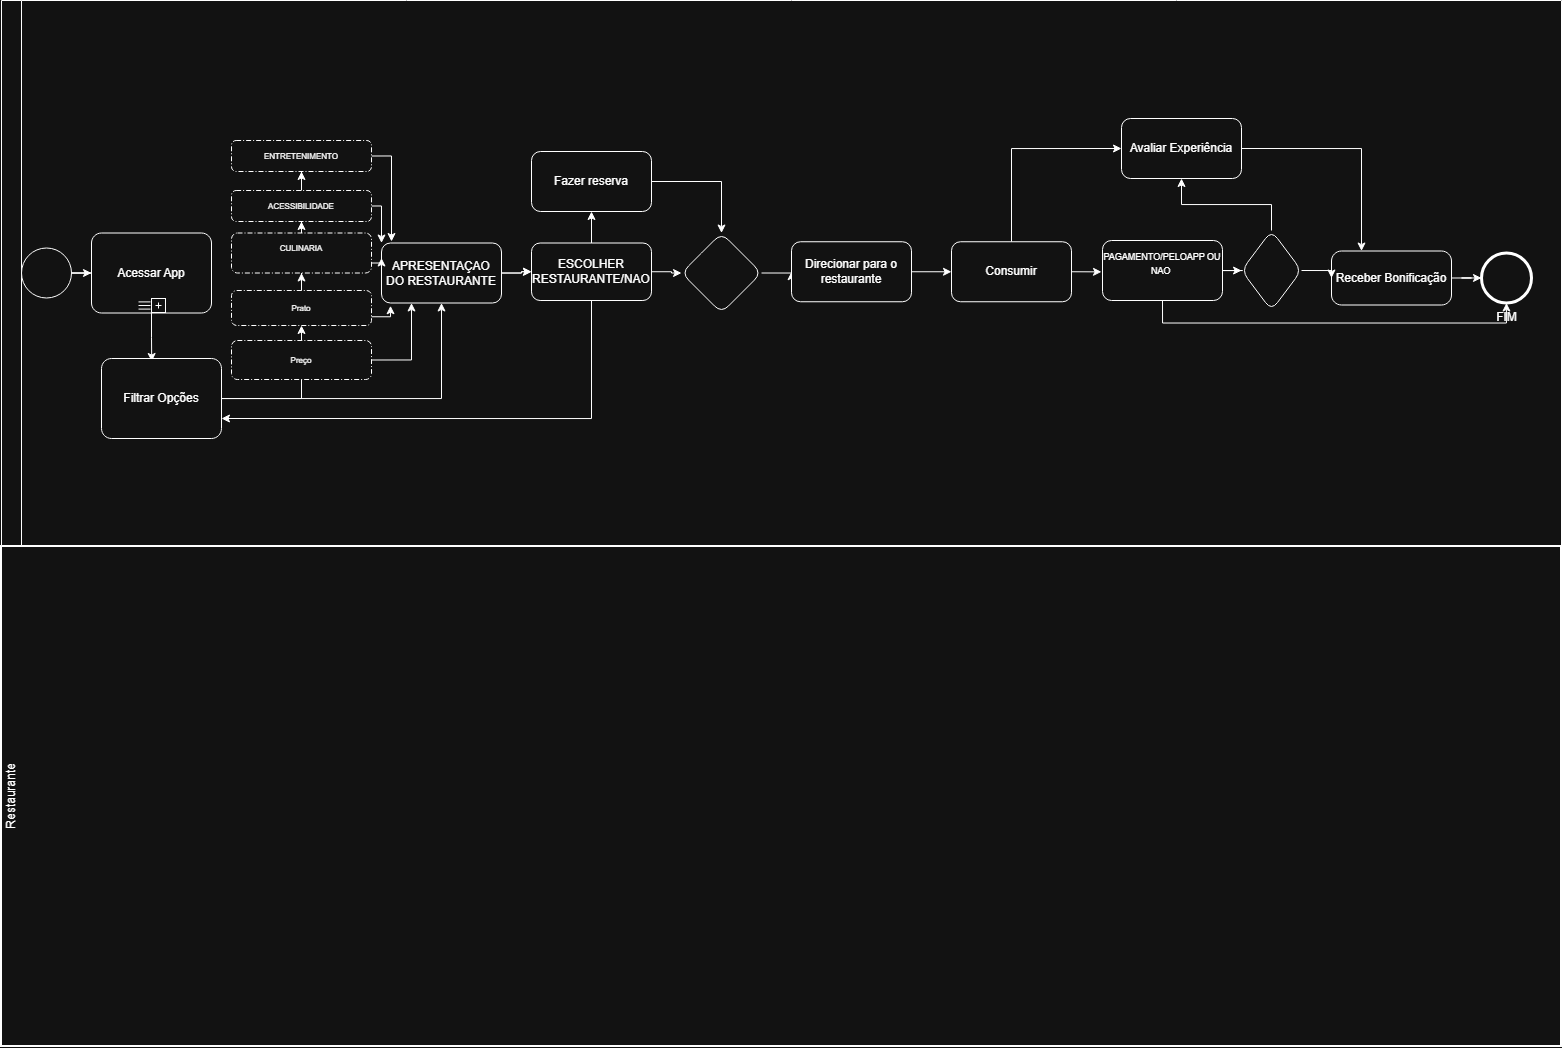

The diagram above was exported from draw.io. Its source (the exported page's mxGraphModel, read from the mxfile embedded in the PNG):
<mxGraphModel dx="1678" dy="884" grid="1" gridSize="10" guides="1" tooltips="1" connect="1" arrows="1" fold="1" page="1" pageScale="1" pageWidth="827" pageHeight="1169" math="0" shadow="0">
  <root>
    <mxCell id="0" />
    <mxCell id="1" parent="0" />
    <mxCell id="dKkG8UC5mJ8LzpvWffBo-71" parent="1" style="swimlane;html=1;startSize=20;fontStyle=0;collapsible=0;horizontal=0;swimlaneLine=0;swimlaneFillColor=#ffffff;strokeWidth=2;whiteSpace=wrap;" value="Restaurante" vertex="1">
      <mxGeometry height="500" width="1560" x="20" y="585" as="geometry" />
    </mxCell>
    <mxCell id="dKkG8UC5mJ8LzpvWffBo-13" parent="1" style="swimlane;startSize=20;horizontal=0;html=1;whiteSpace=wrap;" value="" vertex="1">
      <mxGeometry height="545" width="1560" x="20" y="39" as="geometry" />
    </mxCell>
    <mxCell id="dKkG8UC5mJ8LzpvWffBo-34" parent="dKkG8UC5mJ8LzpvWffBo-13" style="points=[[0.145,0.145,0],[0.5,0,0],[0.855,0.145,0],[1,0.5,0],[0.855,0.855,0],[0.5,1,0],[0.145,0.855,0],[0,0.5,0]];shape=mxgraph.bpmn.event;html=1;verticalLabelPosition=bottom;labelBackgroundColor=#ffffff;verticalAlign=top;align=center;perimeter=ellipsePerimeter;outlineConnect=0;aspect=fixed;outline=standard;symbol=general;" value="" vertex="1">
      <mxGeometry height="50" width="50" x="20" y="247.5" as="geometry" />
    </mxCell>
    <mxCell id="dKkG8UC5mJ8LzpvWffBo-36" edge="1" parent="dKkG8UC5mJ8LzpvWffBo-13" source="dKkG8UC5mJ8LzpvWffBo-34" style="edgeStyle=orthogonalEdgeStyle;rounded=0;orthogonalLoop=1;jettySize=auto;html=1;entryX=0;entryY=0.5;entryDx=0;entryDy=0;entryPerimeter=0;" target="dKkG8UC5mJ8LzpvWffBo-39">
      <mxGeometry relative="1" as="geometry">
        <mxPoint x="160" y="234.9999999999999" as="targetPoint" />
      </mxGeometry>
    </mxCell>
    <mxCell id="xkU3O-jYsAM4RqFa5sfa-23" edge="1" parent="dKkG8UC5mJ8LzpvWffBo-13" source="dKkG8UC5mJ8LzpvWffBo-39" style="edgeStyle=orthogonalEdgeStyle;rounded=0;orthogonalLoop=1;jettySize=auto;html=1;exitX=0.5;exitY=1;exitDx=0;exitDy=0;exitPerimeter=0;">
      <mxGeometry relative="1" as="geometry">
        <mxPoint x="150.23529411764707" y="360.9999999999998" as="targetPoint" />
      </mxGeometry>
    </mxCell>
    <mxCell id="dKkG8UC5mJ8LzpvWffBo-39" parent="dKkG8UC5mJ8LzpvWffBo-13" style="points=[[0.25,0,0],[0.5,0,0],[0.75,0,0],[1,0.25,0],[1,0.5,0],[1,0.75,0],[0.75,1,0],[0.5,1,0],[0.25,1,0],[0,0.75,0],[0,0.5,0],[0,0.25,0]];shape=mxgraph.bpmn.task2;whiteSpace=wrap;rectStyle=rounded;size=10;html=1;container=1;expand=0;collapsible=0;taskMarker=abstract;isLoopSub=1;isLoopMultiSeq=1;" value="Acessar App" vertex="1">
      <mxGeometry height="80" width="120" x="90" y="232.5" as="geometry" />
    </mxCell>
    <mxCell id="dKkG8UC5mJ8LzpvWffBo-43" edge="1" parent="dKkG8UC5mJ8LzpvWffBo-13" source="dKkG8UC5mJ8LzpvWffBo-40" style="edgeStyle=orthogonalEdgeStyle;rounded=0;orthogonalLoop=1;jettySize=auto;html=1;" target="dKkG8UC5mJ8LzpvWffBo-42" value="">
      <mxGeometry relative="1" as="geometry" />
    </mxCell>
    <mxCell id="dKkG8UC5mJ8LzpvWffBo-70" edge="1" parent="dKkG8UC5mJ8LzpvWffBo-13" source="dKkG8UC5mJ8LzpvWffBo-40" style="edgeStyle=orthogonalEdgeStyle;rounded=0;orthogonalLoop=1;jettySize=auto;html=1;" target="dKkG8UC5mJ8LzpvWffBo-67">
      <mxGeometry relative="1" as="geometry" />
    </mxCell>
    <mxCell id="dKkG8UC5mJ8LzpvWffBo-40" parent="dKkG8UC5mJ8LzpvWffBo-13" style="points=[[0.25,0,0],[0.5,0,0],[0.75,0,0],[1,0.25,0],[1,0.5,0],[1,0.75,0],[0.75,1,0],[0.5,1,0],[0.25,1,0],[0,0.75,0],[0,0.5,0],[0,0.25,0]];shape=mxgraph.bpmn.task2;whiteSpace=wrap;rectStyle=rounded;size=10;html=1;container=1;expand=0;collapsible=0;taskMarker=abstract;" value="Filtrar Opções" vertex="1">
      <mxGeometry height="80" width="120" x="100" y="358" as="geometry" />
    </mxCell>
    <mxCell id="dKkG8UC5mJ8LzpvWffBo-45" edge="1" parent="dKkG8UC5mJ8LzpvWffBo-13" source="xkU3O-jYsAM4RqFa5sfa-19" style="edgeStyle=orthogonalEdgeStyle;rounded=0;orthogonalLoop=1;jettySize=auto;html=1;" target="dKkG8UC5mJ8LzpvWffBo-44" value="">
      <mxGeometry relative="1" as="geometry" />
    </mxCell>
    <mxCell id="xkU3O-jYsAM4RqFa5sfa-20" edge="1" parent="dKkG8UC5mJ8LzpvWffBo-13" source="dKkG8UC5mJ8LzpvWffBo-42" style="edgeStyle=orthogonalEdgeStyle;rounded=0;orthogonalLoop=1;jettySize=auto;html=1;" target="xkU3O-jYsAM4RqFa5sfa-19" value="">
      <mxGeometry relative="1" as="geometry" />
    </mxCell>
    <mxCell id="dKkG8UC5mJ8LzpvWffBo-42" parent="dKkG8UC5mJ8LzpvWffBo-13" style="rounded=1;whiteSpace=wrap;html=1;" value="APRESENTAÇAO DO RESTAURANTE" vertex="1">
      <mxGeometry height="60" width="120" x="380" y="242.5" as="geometry" />
    </mxCell>
    <mxCell id="xkU3O-jYsAM4RqFa5sfa-47" edge="1" parent="dKkG8UC5mJ8LzpvWffBo-13" source="dKkG8UC5mJ8LzpvWffBo-44" style="edgeStyle=orthogonalEdgeStyle;rounded=0;orthogonalLoop=1;jettySize=auto;html=1;exitX=1;exitY=0.5;exitDx=0;exitDy=0;entryX=0;entryY=0.5;entryDx=0;entryDy=0;" target="dKkG8UC5mJ8LzpvWffBo-46">
      <mxGeometry relative="1" as="geometry" />
    </mxCell>
    <mxCell id="dKkG8UC5mJ8LzpvWffBo-44" parent="dKkG8UC5mJ8LzpvWffBo-13" style="rhombus;whiteSpace=wrap;html=1;rounded=1;" value="" vertex="1">
      <mxGeometry height="80" width="80" x="680" y="232.5" as="geometry" />
    </mxCell>
    <mxCell id="xkU3O-jYsAM4RqFa5sfa-51" edge="1" parent="dKkG8UC5mJ8LzpvWffBo-13" source="dKkG8UC5mJ8LzpvWffBo-46" style="edgeStyle=orthogonalEdgeStyle;rounded=0;orthogonalLoop=1;jettySize=auto;html=1;exitX=1;exitY=0.5;exitDx=0;exitDy=0;entryX=0;entryY=0.5;entryDx=0;entryDy=0;" target="dKkG8UC5mJ8LzpvWffBo-51">
      <mxGeometry relative="1" as="geometry" />
    </mxCell>
    <mxCell id="dKkG8UC5mJ8LzpvWffBo-46" parent="dKkG8UC5mJ8LzpvWffBo-13" style="whiteSpace=wrap;html=1;rounded=1;" value="Direcionar para o restaurante" vertex="1">
      <mxGeometry height="60" width="120" x="790" y="241.25" as="geometry" />
    </mxCell>
    <mxCell id="xkU3O-jYsAM4RqFa5sfa-45" edge="1" parent="dKkG8UC5mJ8LzpvWffBo-13" source="dKkG8UC5mJ8LzpvWffBo-48" style="edgeStyle=orthogonalEdgeStyle;rounded=0;orthogonalLoop=1;jettySize=auto;html=1;exitX=1;exitY=0.5;exitDx=0;exitDy=0;entryX=0.5;entryY=0;entryDx=0;entryDy=0;" target="dKkG8UC5mJ8LzpvWffBo-44">
      <mxGeometry relative="1" as="geometry" />
    </mxCell>
    <mxCell id="dKkG8UC5mJ8LzpvWffBo-48" parent="dKkG8UC5mJ8LzpvWffBo-13" style="whiteSpace=wrap;html=1;rounded=1;" value="Fazer reserva" vertex="1">
      <mxGeometry height="60" width="120" x="530" y="151" as="geometry" />
    </mxCell>
    <mxCell id="xkU3O-jYsAM4RqFa5sfa-54" edge="1" parent="dKkG8UC5mJ8LzpvWffBo-13" source="dKkG8UC5mJ8LzpvWffBo-55" style="edgeStyle=orthogonalEdgeStyle;rounded=0;orthogonalLoop=1;jettySize=auto;html=1;exitX=0.5;exitY=0;exitDx=0;exitDy=0;entryX=0.5;entryY=1;entryDx=0;entryDy=0;" target="dKkG8UC5mJ8LzpvWffBo-59">
      <mxGeometry relative="1" as="geometry" />
    </mxCell>
    <mxCell id="dKkG8UC5mJ8LzpvWffBo-55" parent="dKkG8UC5mJ8LzpvWffBo-13" style="rhombus;whiteSpace=wrap;html=1;rounded=1;" value="" vertex="1">
      <mxGeometry height="80" width="60" x="1240" y="230" as="geometry" />
    </mxCell>
    <mxCell id="dKkG8UC5mJ8LzpvWffBo-59" parent="dKkG8UC5mJ8LzpvWffBo-13" style="rounded=1;whiteSpace=wrap;html=1;" value="Avaliar Experiência" vertex="1">
      <mxGeometry height="60" width="120" x="1120" y="118" as="geometry" />
    </mxCell>
    <mxCell id="xkU3O-jYsAM4RqFa5sfa-61" edge="1" parent="dKkG8UC5mJ8LzpvWffBo-13" source="dKkG8UC5mJ8LzpvWffBo-63" style="edgeStyle=orthogonalEdgeStyle;rounded=0;orthogonalLoop=1;jettySize=auto;html=1;exitX=1;exitY=0.5;exitDx=0;exitDy=0;exitPerimeter=0;" target="dKkG8UC5mJ8LzpvWffBo-57">
      <mxGeometry relative="1" as="geometry" />
    </mxCell>
    <mxCell id="dKkG8UC5mJ8LzpvWffBo-63" parent="dKkG8UC5mJ8LzpvWffBo-13" style="points=[[0.25,0,0],[0.5,0,0],[0.75,0,0],[1,0.25,0],[1,0.5,0],[1,0.75,0],[0.75,1,0],[0.5,1,0],[0.25,1,0],[0,0.75,0],[0,0.5,0],[0,0.25,0]];shape=mxgraph.bpmn.task2;whiteSpace=wrap;rectStyle=rounded;size=10;html=1;container=1;expand=0;collapsible=0;taskMarker=abstract;" value="Receber Bonificação" vertex="1">
      <mxGeometry height="54" width="120" x="1330" y="250.5" as="geometry" />
    </mxCell>
    <mxCell id="xkU3O-jYsAM4RqFa5sfa-35" edge="1" parent="dKkG8UC5mJ8LzpvWffBo-13" source="dKkG8UC5mJ8LzpvWffBo-66" style="edgeStyle=orthogonalEdgeStyle;rounded=0;orthogonalLoop=1;jettySize=auto;html=1;exitX=1;exitY=0.5;exitDx=0;exitDy=0;exitPerimeter=0;entryX=0.25;entryY=1;entryDx=0;entryDy=0;" target="dKkG8UC5mJ8LzpvWffBo-42">
      <mxGeometry relative="1" as="geometry" />
    </mxCell>
    <mxCell id="dKkG8UC5mJ8LzpvWffBo-66" parent="dKkG8UC5mJ8LzpvWffBo-13" style="points=[[0.25,0,0],[0.5,0,0],[0.75,0,0],[1,0.25,0],[1,0.5,0],[1,0.75,0],[0.75,1,0],[0.5,1,0],[0.25,1,0],[0,0.75,0],[0,0.5,0],[0,0.25,0]];rounded=1;dashed=1;dashPattern=5 2 1 2;labelPosition=center;verticalLabelPosition=middle;align=center;verticalAlign=middle;fontSize=8;html=1;whiteSpace=wrap;" value="Preço" vertex="1">
      <mxGeometry height="39" width="140" x="230" y="340" as="geometry" />
    </mxCell>
    <mxCell id="xkU3O-jYsAM4RqFa5sfa-26" edge="1" parent="dKkG8UC5mJ8LzpvWffBo-13" source="dKkG8UC5mJ8LzpvWffBo-67" style="edgeStyle=orthogonalEdgeStyle;rounded=0;orthogonalLoop=1;jettySize=auto;html=1;exitX=0.5;exitY=0;exitDx=0;exitDy=0;exitPerimeter=0;" target="xkU3O-jYsAM4RqFa5sfa-24">
      <mxGeometry relative="1" as="geometry" />
    </mxCell>
    <mxCell id="dKkG8UC5mJ8LzpvWffBo-67" parent="dKkG8UC5mJ8LzpvWffBo-13" style="points=[[0.25,0,0],[0.5,0,0],[0.75,0,0],[1,0.25,0],[1,0.5,0],[1,0.75,0],[0.75,1,0],[0.5,1,0],[0.25,1,0],[0,0.75,0],[0,0.5,0],[0,0.25,0]];rounded=1;dashed=1;dashPattern=5 2 1 2;labelPosition=center;verticalLabelPosition=middle;align=center;verticalAlign=middle;fontSize=8;html=1;whiteSpace=wrap;" value="Prato" vertex="1">
      <mxGeometry height="35" width="140" x="230" y="290" as="geometry" />
    </mxCell>
    <mxCell id="xkU3O-jYsAM4RqFa5sfa-21" edge="1" parent="dKkG8UC5mJ8LzpvWffBo-13" source="dKkG8UC5mJ8LzpvWffBo-42" style="edgeStyle=orthogonalEdgeStyle;rounded=0;orthogonalLoop=1;jettySize=auto;html=1;" target="xkU3O-jYsAM4RqFa5sfa-19" value="">
      <mxGeometry relative="1" as="geometry">
        <mxPoint x="520" y="312" as="sourcePoint" />
        <mxPoint x="827" y="312" as="targetPoint" />
      </mxGeometry>
    </mxCell>
    <mxCell id="xkU3O-jYsAM4RqFa5sfa-44" edge="1" parent="dKkG8UC5mJ8LzpvWffBo-13" source="xkU3O-jYsAM4RqFa5sfa-19" style="edgeStyle=orthogonalEdgeStyle;rounded=0;orthogonalLoop=1;jettySize=auto;html=1;exitX=0.5;exitY=0;exitDx=0;exitDy=0;entryX=0.5;entryY=1;entryDx=0;entryDy=0;" target="dKkG8UC5mJ8LzpvWffBo-48">
      <mxGeometry relative="1" as="geometry" />
    </mxCell>
    <mxCell id="xkU3O-jYsAM4RqFa5sfa-19" parent="dKkG8UC5mJ8LzpvWffBo-13" style="whiteSpace=wrap;html=1;rounded=1;" value="&lt;div&gt;ESCOLHER RESTAURANTE/NAO&lt;/div&gt;" vertex="1">
      <mxGeometry height="57.5" width="120" x="530" y="242.5" as="geometry" />
    </mxCell>
    <mxCell id="xkU3O-jYsAM4RqFa5sfa-28" edge="1" parent="dKkG8UC5mJ8LzpvWffBo-13" source="xkU3O-jYsAM4RqFa5sfa-24" style="edgeStyle=orthogonalEdgeStyle;rounded=0;orthogonalLoop=1;jettySize=auto;html=1;" target="xkU3O-jYsAM4RqFa5sfa-27" value="">
      <mxGeometry relative="1" as="geometry" />
    </mxCell>
    <mxCell id="xkU3O-jYsAM4RqFa5sfa-32" edge="1" parent="dKkG8UC5mJ8LzpvWffBo-13" source="xkU3O-jYsAM4RqFa5sfa-24" style="edgeStyle=orthogonalEdgeStyle;rounded=0;orthogonalLoop=1;jettySize=auto;html=1;exitX=1;exitY=0.75;exitDx=0;exitDy=0;entryX=0;entryY=0.25;entryDx=0;entryDy=0;" target="dKkG8UC5mJ8LzpvWffBo-42">
      <mxGeometry relative="1" as="geometry" />
    </mxCell>
    <mxCell id="xkU3O-jYsAM4RqFa5sfa-24" parent="dKkG8UC5mJ8LzpvWffBo-13" style="whiteSpace=wrap;html=1;fontSize=8;rounded=1;dashed=1;dashPattern=5 2 1 2;" value="CULINARIA&lt;div&gt;&lt;br&gt;&lt;/div&gt;" vertex="1">
      <mxGeometry height="40" width="140" x="230" y="232.5" as="geometry" />
    </mxCell>
    <mxCell id="xkU3O-jYsAM4RqFa5sfa-31" edge="1" parent="dKkG8UC5mJ8LzpvWffBo-13" source="xkU3O-jYsAM4RqFa5sfa-27" style="edgeStyle=orthogonalEdgeStyle;rounded=0;orthogonalLoop=1;jettySize=auto;html=1;exitX=1;exitY=0.5;exitDx=0;exitDy=0;entryX=0;entryY=0;entryDx=0;entryDy=0;" target="dKkG8UC5mJ8LzpvWffBo-42">
      <mxGeometry relative="1" as="geometry" />
    </mxCell>
    <mxCell id="xkU3O-jYsAM4RqFa5sfa-40" edge="1" parent="dKkG8UC5mJ8LzpvWffBo-13" source="xkU3O-jYsAM4RqFa5sfa-27" style="edgeStyle=orthogonalEdgeStyle;rounded=0;orthogonalLoop=1;jettySize=auto;html=1;" target="xkU3O-jYsAM4RqFa5sfa-39" value="">
      <mxGeometry relative="1" as="geometry" />
    </mxCell>
    <mxCell id="xkU3O-jYsAM4RqFa5sfa-27" parent="dKkG8UC5mJ8LzpvWffBo-13" style="whiteSpace=wrap;html=1;fontSize=8;rounded=1;dashed=1;dashPattern=5 2 1 2;" value="ACESSIBILIDADE" vertex="1">
      <mxGeometry height="31" width="140" x="230" y="190" as="geometry" />
    </mxCell>
    <mxCell id="xkU3O-jYsAM4RqFa5sfa-34" edge="1" parent="dKkG8UC5mJ8LzpvWffBo-13" source="dKkG8UC5mJ8LzpvWffBo-67" style="edgeStyle=orthogonalEdgeStyle;rounded=0;orthogonalLoop=1;jettySize=auto;html=1;exitX=1;exitY=0.75;exitDx=0;exitDy=0;exitPerimeter=0;entryX=0.075;entryY=1.046;entryDx=0;entryDy=0;entryPerimeter=0;" target="dKkG8UC5mJ8LzpvWffBo-42">
      <mxGeometry relative="1" as="geometry" />
    </mxCell>
    <mxCell id="xkU3O-jYsAM4RqFa5sfa-41" edge="1" parent="dKkG8UC5mJ8LzpvWffBo-13" source="xkU3O-jYsAM4RqFa5sfa-39" style="edgeStyle=orthogonalEdgeStyle;rounded=0;orthogonalLoop=1;jettySize=auto;html=1;exitX=1;exitY=0.5;exitDx=0;exitDy=0;">
      <mxGeometry relative="1" as="geometry">
        <mxPoint x="390" y="241" as="targetPoint" />
      </mxGeometry>
    </mxCell>
    <mxCell id="xkU3O-jYsAM4RqFa5sfa-39" parent="dKkG8UC5mJ8LzpvWffBo-13" style="whiteSpace=wrap;html=1;fontSize=8;rounded=1;dashed=1;dashPattern=5 2 1 2;" value="ENTRETENIMENTO" vertex="1">
      <mxGeometry height="31" width="140" x="230" y="140" as="geometry" />
    </mxCell>
    <mxCell id="xkU3O-jYsAM4RqFa5sfa-43" edge="1" parent="dKkG8UC5mJ8LzpvWffBo-13" source="xkU3O-jYsAM4RqFa5sfa-19" style="edgeStyle=orthogonalEdgeStyle;rounded=0;orthogonalLoop=1;jettySize=auto;html=1;exitX=0.5;exitY=1;exitDx=0;exitDy=0;entryX=1;entryY=0.75;entryDx=0;entryDy=0;entryPerimeter=0;" target="dKkG8UC5mJ8LzpvWffBo-40">
      <mxGeometry relative="1" as="geometry" />
    </mxCell>
    <mxCell id="xkU3O-jYsAM4RqFa5sfa-59" edge="1" parent="dKkG8UC5mJ8LzpvWffBo-13" source="dKkG8UC5mJ8LzpvWffBo-51" style="edgeStyle=orthogonalEdgeStyle;rounded=0;orthogonalLoop=1;jettySize=auto;html=1;exitX=1;exitY=0.5;exitDx=0;exitDy=0;">
      <mxGeometry relative="1" as="geometry">
        <mxPoint x="1099.9999999999995" y="271.11764705882365" as="targetPoint" />
      </mxGeometry>
    </mxCell>
    <mxCell id="xkU3O-jYsAM4RqFa5sfa-60" edge="1" parent="dKkG8UC5mJ8LzpvWffBo-13" source="dKkG8UC5mJ8LzpvWffBo-51" style="edgeStyle=orthogonalEdgeStyle;rounded=0;orthogonalLoop=1;jettySize=auto;html=1;exitX=0.5;exitY=0;exitDx=0;exitDy=0;entryX=0;entryY=0.5;entryDx=0;entryDy=0;" target="dKkG8UC5mJ8LzpvWffBo-59">
      <mxGeometry relative="1" as="geometry" />
    </mxCell>
    <mxCell id="dKkG8UC5mJ8LzpvWffBo-51" parent="dKkG8UC5mJ8LzpvWffBo-13" style="whiteSpace=wrap;html=1;rounded=1;" value="Consumir" vertex="1">
      <mxGeometry height="60" width="120" x="950" y="241.25" as="geometry" />
    </mxCell>
    <mxCell id="xkU3O-jYsAM4RqFa5sfa-53" edge="1" parent="dKkG8UC5mJ8LzpvWffBo-13" source="xkU3O-jYsAM4RqFa5sfa-4" style="edgeStyle=orthogonalEdgeStyle;rounded=0;orthogonalLoop=1;jettySize=auto;html=1;exitX=1;exitY=0.5;exitDx=0;exitDy=0;" target="dKkG8UC5mJ8LzpvWffBo-55">
      <mxGeometry relative="1" as="geometry" />
    </mxCell>
    <mxCell id="xkU3O-jYsAM4RqFa5sfa-4" parent="dKkG8UC5mJ8LzpvWffBo-13" style="whiteSpace=wrap;html=1;rounded=1;" value="&lt;div&gt;&lt;font style=&quot;font-size: 9px;&quot;&gt;PAGAMENTO/PELOAPP OU NAO&amp;nbsp;&lt;/font&gt;&lt;/div&gt;&lt;div&gt;&lt;br&gt;&lt;/div&gt;" vertex="1">
      <mxGeometry height="60" width="120" x="1101" y="240" as="geometry" />
    </mxCell>
    <mxCell id="dKkG8UC5mJ8LzpvWffBo-57" parent="dKkG8UC5mJ8LzpvWffBo-13" style="points=[[0.145,0.145,0],[0.5,0,0],[0.855,0.145,0],[1,0.5,0],[0.855,0.855,0],[0.5,1,0],[0.145,0.855,0],[0,0.5,0]];shape=mxgraph.bpmn.event;html=1;verticalLabelPosition=bottom;labelBackgroundColor=#ffffff;verticalAlign=top;align=center;perimeter=ellipsePerimeter;outlineConnect=0;aspect=fixed;outline=end;symbol=terminate2;" value="FIM" vertex="1">
      <mxGeometry height="50" width="50" x="1480" y="252.5" as="geometry" />
    </mxCell>
    <mxCell id="xkU3O-jYsAM4RqFa5sfa-62" edge="1" parent="dKkG8UC5mJ8LzpvWffBo-13" source="dKkG8UC5mJ8LzpvWffBo-59" style="edgeStyle=orthogonalEdgeStyle;rounded=0;orthogonalLoop=1;jettySize=auto;html=1;exitX=1;exitY=0.5;exitDx=0;exitDy=0;entryX=0.25;entryY=0;entryDx=0;entryDy=0;entryPerimeter=0;" target="dKkG8UC5mJ8LzpvWffBo-63">
      <mxGeometry relative="1" as="geometry" />
    </mxCell>
    <mxCell id="xkU3O-jYsAM4RqFa5sfa-63" edge="1" parent="dKkG8UC5mJ8LzpvWffBo-13" source="dKkG8UC5mJ8LzpvWffBo-55" style="edgeStyle=orthogonalEdgeStyle;rounded=0;orthogonalLoop=1;jettySize=auto;html=1;exitX=1;exitY=0.5;exitDx=0;exitDy=0;entryX=0;entryY=0.5;entryDx=0;entryDy=0;entryPerimeter=0;" target="dKkG8UC5mJ8LzpvWffBo-63">
      <mxGeometry relative="1" as="geometry" />
    </mxCell>
    <mxCell id="xkU3O-jYsAM4RqFa5sfa-64" edge="1" parent="dKkG8UC5mJ8LzpvWffBo-13" source="xkU3O-jYsAM4RqFa5sfa-4" style="edgeStyle=orthogonalEdgeStyle;rounded=0;orthogonalLoop=1;jettySize=auto;html=1;exitX=0.5;exitY=1;exitDx=0;exitDy=0;entryX=0.5;entryY=1;entryDx=0;entryDy=0;entryPerimeter=0;" target="dKkG8UC5mJ8LzpvWffBo-57">
      <mxGeometry relative="1" as="geometry" />
    </mxCell>
  </root>
</mxGraphModel>